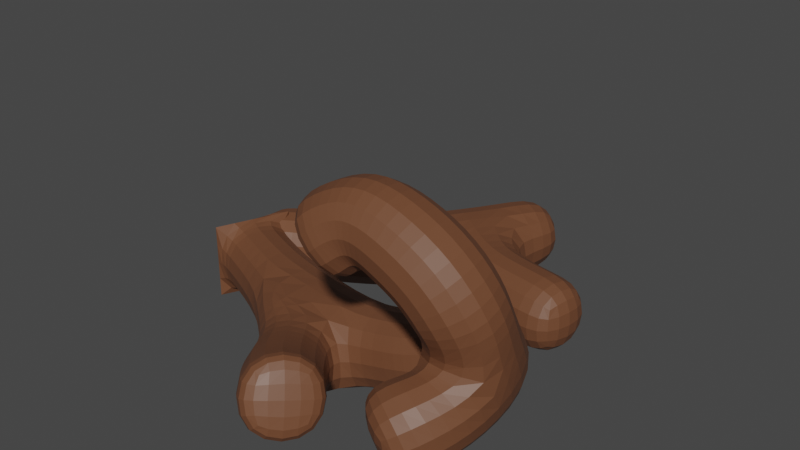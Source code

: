 # Source: Root.blend  (saved by Blender 2.91.10; exported with 4.5.12 LTS)
import bpy
from mathutils import Matrix  # noqa: F401  (used for matrix-valued properties, if any)

bpy.ops.wm.read_factory_settings(use_empty=True)
scene = bpy.context.scene
scene.name = 'Scene'

# ---- collections
col_collection = bpy.data.collections.new('Collection'); scene.collection.children.link(col_collection)

# ---- materials (node trees are filled in below, after node groups)
mat_wood = bpy.data.materials.new('Wood')
mat_wood.use_transparent_shadow = False

# ---- material node trees
mat_wood.use_nodes = True; mat_wood.node_tree.nodes.clear()
_N = mat_wood.node_tree.nodes; _L = mat_wood.node_tree.links
n0 = _N.new('ShaderNodeBsdfPrincipled'); n0.name = 'Principled BSDF'; n0.location = (10, 300)
n0.distribution = 'GGX'
n0.subsurface_method = 'BURLEY'
n0.inputs[0].default_value = (0.1574, 0.0614, 0.02845, 1.0)
n0.inputs[3].default_value = 1.45
n0.inputs[27].default_value = (0.0, 0.0, 0.0, 1.0)
n0.inputs[28].default_value = 1.0
n1 = _N.new('ShaderNodeOutputMaterial'); n1.name = 'Material Output'; n1.location = (300, 300)
_L.new(n0.outputs[0], n1.inputs[0])
n1.is_active_output = True

# ---- world
world_world = bpy.data.worlds.new('World'); scene.world = world_world
world_world.use_nodes = True; world_world.node_tree.nodes.clear()
_N = world_world.node_tree.nodes; _L = world_world.node_tree.links
n0 = _N.new('ShaderNodeOutputWorld'); n0.name = 'World Output'; n0.location = (300, 300)
n1 = _N.new('ShaderNodeBackground'); n1.name = 'Background'; n1.location = (10, 300)
n1.inputs[0].default_value = (0.05088, 0.05088, 0.05088, 1.0)
_L.new(n1.outputs[0], n0.inputs[0])
n0.is_active_output = True
world_world.color = (0.05088, 0.05088, 0.05088)
world_world.use_sun_shadow = False
world_world.sun_shadow_jitter_overblur = 0.0

# ---- meshes
me_cube_001 = bpy.data.meshes.new('Cube.001')
me_cube_001.from_pydata([(0.0, 0.0, 0.0), (0.7447, -0.3119, -5.96e-08), (1.059, -0.383, -5.96e-08), (1.45, -0.4767, 0.008378), (1.848, -0.4516, 0.09198), (2.082, -0.4244, 0.1587), (2.245, -0.4009, 0.2882), (2.379, -0.5054, 0.3817), (2.498, -0.7391, 0.4517), (2.513, -0.8121, 0.6188), (2.517, -0.8972, 0.8231), (2.398, -0.9261, 1.001), (2.167, -0.9285, 1.114), (1.982, -0.9208, 1.15), (1.842, -0.9612, 1.079), (1.707, -1.015, 0.9445), (2.496, -0.8513, 0.3622), (2.438, -1.116, 0.2963), (2.278, -1.291, 0.1995), (1.319, -0.7553, -5.96e-08), (1.459, -1.048, 0.08016), (1.681, -1.288, 0.1822), (1.791, -1.358, 0.2429), (0.7856, 0.4191, -1.192e-07), (1.223, 0.8273, -1.192e-07), (1.546, 1.478, -1.192e-07), (1.687, 0.5744, -1.192e-07), (2.325, 0.4706, -1.192e-07)], [(0, 1), (1, 2), (2, 3), (3, 4), (4, 5), (5, 6), (6, 7), (7, 8), (8, 9), (9, 10), (10, 11), (11, 12), (12, 13), (13, 14), (14, 15), (8, 16), (16, 17), (17, 18), (2, 19), (19, 20), (20, 21), (21, 22), (23, 0), (24, 23), (25, 24), (24, 26), (26, 27)], [])
_uv = me_cube_001.uv_layers.new(name='UVMap')
_uv.uv.foreach_set('vector', [])
me_cube_001.materials.append(mat_wood)
me_cube_001.use_remesh_fix_poles = True
me_cube_001.use_remesh_preserve_attributes = False
me_cube_001.use_mirror_vertex_groups = False
me_cube_001.update()
arm_armature_002 = bpy.data.armatures.new('Armature.002')  # bones are not reproduced

# ---- objects
ob_cube_001 = bpy.data.objects.new('Cube.001', me_cube_001)
ob_armature = bpy.data.objects.new('Armature', arm_armature_002)

# ---- transforms, parenting, visibility, modifiers, constraints
ob_cube_001.location = (-1.982, 0.9208, -0.9817)
ob_cube_001.lineart.crease_threshold = 0.0
_vg = ob_cube_001.vertex_groups.new(name='Bone.00')
_vg.add([0, 1], 1.0, 'REPLACE')
_vg = ob_cube_001.vertex_groups.new(name='Bone.01')
_vg.add([1, 2], 1.0, 'REPLACE')
_vg = ob_cube_001.vertex_groups.new(name='Bone.02')
_vg.add([2, 3], 1.0, 'REPLACE')
_vg = ob_cube_001.vertex_groups.new(name='Bone.03')
_vg.add([3, 4], 1.0, 'REPLACE')
_vg = ob_cube_001.vertex_groups.new(name='Bone.04')
_vg.add([4, 5], 1.0, 'REPLACE')
_vg = ob_cube_001.vertex_groups.new(name='Bone.05')
_vg.add([5, 6], 1.0, 'REPLACE')
_vg = ob_cube_001.vertex_groups.new(name='Bone.06')
_vg.add([6, 7], 1.0, 'REPLACE')
_vg = ob_cube_001.vertex_groups.new(name='Bone.07')
_vg.add([7, 8], 1.0, 'REPLACE')
_vg = ob_cube_001.vertex_groups.new(name='Bone.08')
_vg.add([8, 9], 1.0, 'REPLACE')
_vg = ob_cube_001.vertex_groups.new(name='Bone.09')
_vg.add([9, 10], 1.0, 'REPLACE')
_vg = ob_cube_001.vertex_groups.new(name='Bone.10')
_vg.add([10, 11], 1.0, 'REPLACE')
_vg = ob_cube_001.vertex_groups.new(name='Bone.11')
_vg.add([11, 12], 1.0, 'REPLACE')
_vg = ob_cube_001.vertex_groups.new(name='Bone.12')
_vg.add([12, 13], 1.0, 'REPLACE')
_vg = ob_cube_001.vertex_groups.new(name='Bone.13')
_vg.add([13, 14], 1.0, 'REPLACE')
_vg = ob_cube_001.vertex_groups.new(name='Bone.14')
_vg.add([14, 15], 1.0, 'REPLACE')
_vg = ob_cube_001.vertex_groups.new(name='Bone.15')
_vg.add([8, 16], 1.0, 'REPLACE')
_vg = ob_cube_001.vertex_groups.new(name='Bone.16')
_vg.add([16, 17], 1.0, 'REPLACE')
_vg = ob_cube_001.vertex_groups.new(name='Bone.17')
_vg.add([17, 18], 1.0, 'REPLACE')
_vg = ob_cube_001.vertex_groups.new(name='Bone.18')
_vg.add([2, 19], 1.0, 'REPLACE')
_vg = ob_cube_001.vertex_groups.new(name='Bone.19')
_vg.add([19, 20], 1.0, 'REPLACE')
_vg = ob_cube_001.vertex_groups.new(name='Bone.20')
_vg.add([20, 21], 1.0, 'REPLACE')
_vg = ob_cube_001.vertex_groups.new(name='Bone.21')
_vg.add([21, 22], 1.0, 'REPLACE')
_vg = ob_cube_001.vertex_groups.new(name='Bone.22')
_vg.add([0, 23], 1.0, 'REPLACE')
_vg = ob_cube_001.vertex_groups.new(name='Bone.23')
_vg.add([23, 24], 1.0, 'REPLACE')
_vg = ob_cube_001.vertex_groups.new(name='Bone.24')
_vg.add([24, 25], 1.0, 'REPLACE')
_vg = ob_cube_001.vertex_groups.new(name='Bone.25')
_vg.add([24, 26], 1.0, 'REPLACE')
_vg = ob_cube_001.vertex_groups.new(name='Bone.26')
_vg.add([26, 27], 1.0, 'REPLACE')
_m = ob_cube_001.modifiers.new('Skin', 'SKIN')
_m = ob_cube_001.modifiers.new('Armature', 'ARMATURE')
_m.object = ob_armature
_m.use_deform_preserve_volume = True
_m = ob_cube_001.modifiers.new('Subdivision', 'SUBSURF')
_m.uv_smooth = 'PRESERVE_CORNERS'
_m.levels = 2
ob_armature.location = (-1.982, 0.9208, -0.9817)
ob_armature.show_in_front = True
ob_armature.lineart.crease_threshold = 0.0

# ---- collection membership
col_collection.objects.link(ob_cube_001)
col_collection.objects.link(ob_armature)

# ---- scene / render settings (as saved in the file)
scene.frame_start = 1; scene.frame_end = 250; scene.frame_set(0)
scene.render.engine = 'BLENDER_EEVEE_NEXT'
scene.cycles.use_denoising = False
scene.cycles.samples = 128
scene.cycles.sampling_pattern = 'TABULATED_SOBOL'
scene.cycles.use_adaptive_sampling = False
scene.cycles.use_light_tree = False
scene.view_settings.view_transform = 'Filmic'
bpy.context.view_layer.update()

# ---- added for rendering (the .blend has no active camera and no usable light): camera, sun
cam_auto = bpy.data.cameras.new('AutoCamera')
cam_auto.lens = 50.0
cam_auto.sensor_width = 36.0
cam_auto.clip_end = 1000.0
ob_auto_camera = bpy.data.objects.new('AutoCamera', cam_auto)
scene.collection.objects.link(ob_auto_camera)
ob_auto_camera.location = (3.10335, -3.50744, 2.52251)
ob_auto_camera.rotation_euler = (1.09748, -7.21219e-08, 0.694738)
scene.camera = ob_auto_camera
light_auto_sun = bpy.data.lights.new('AutoSun', 'SUN')
light_auto_sun.energy = 3.0
light_auto_sun.angle = 0.0523599
ob_auto_sun = bpy.data.objects.new('AutoSun', light_auto_sun)
scene.collection.objects.link(ob_auto_sun)
ob_auto_sun.rotation_euler = (0.872665, 0.174533, 0.523599)
bpy.context.view_layer.update()
